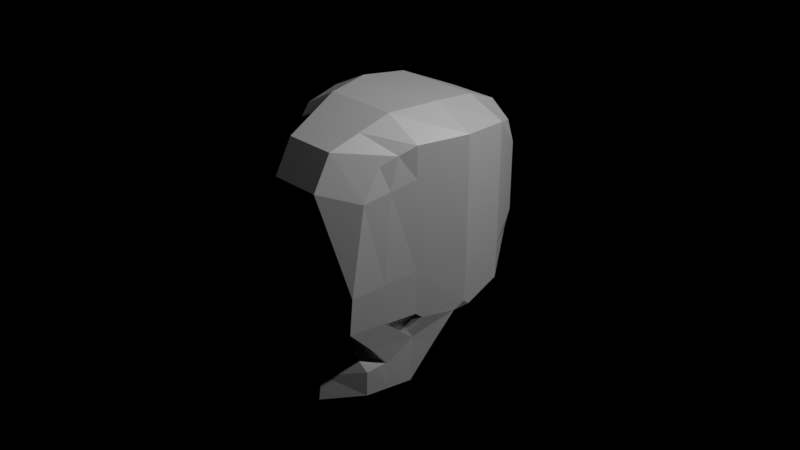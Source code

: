 # Source: head.blend  (saved by Blender 2.91.10; exported with 4.5.12 LTS)
import bpy
from mathutils import Matrix  # noqa: F401  (used for matrix-valued properties, if any)

bpy.ops.wm.read_factory_settings(use_empty=True)
scene = bpy.context.scene
scene.name = 'Scene'

# ---- collections
col_collection = bpy.data.collections.new('Collection'); scene.collection.children.link(col_collection)

# ---- materials (node trees are filled in below, after node groups)
mat_material = bpy.data.materials.new('Material')
mat_material.alpha_threshold = 0.0
mat_material.use_transparent_shadow = False
mat_material.line_color = (0.0, 0.0, 0.0, 1.0)

# ---- material node trees
mat_material.use_nodes = True; mat_material.node_tree.nodes.clear()
_N = mat_material.node_tree.nodes; _L = mat_material.node_tree.links
n0 = _N.new('ShaderNodeOutputMaterial'); n0.name = 'Material Output'; n0.location = (300, 300)
n1 = _N.new('ShaderNodeBsdfPrincipled'); n1.name = 'Principled BSDF'; n1.location = (10, 300)
n1.distribution = 'GGX'
n1.subsurface_method = 'BURLEY'
n1.inputs[1].default_value = 0.3475
n1.inputs[2].default_value = 0.4
n1.inputs[3].default_value = 1.45
n1.inputs[27].default_value = (0.0, 0.0, 0.0, 1.0)
n1.inputs[28].default_value = 1.0
_L.new(n1.outputs[0], n0.inputs[0])
n0.is_active_output = True

# ---- world
world_world = bpy.data.worlds.new('World'); scene.world = world_world
world_world.use_nodes = True; world_world.node_tree.nodes.clear()
_N = world_world.node_tree.nodes; _L = world_world.node_tree.links
n0 = _N.new('ShaderNodeOutputWorld'); n0.name = 'World Output'; n0.location = (300, 300)
n0.is_active_output = True
world_world.color = (0.214, 0.06734, 0.1718)
world_world.use_sun_shadow = False
world_world.sun_shadow_jitter_overblur = 0.0

# ---- cameras
cam_camera = bpy.data.cameras.new('Camera')
cam_camera.clip_end = 100.0
cam_camera.ortho_scale = 7.314

# ---- lights
light_light = bpy.data.lights.new('Light', 'POINT')
light_light.transmission_factor = 0.0
light_light.energy = 1000.0
light_light.shadow_soft_size = 0.1
light_light.shadow_maximum_resolution = 0.006
light_light.use_absolute_resolution = True

# ---- meshes
me_cube = bpy.data.meshes.new('Cube')
me_cube.from_pydata([(0.6008, 0.9141, 1.0), (0.6008, 0.9289, -0.2097), (0.6008, -0.8069, 1.0), (-0.6008, 0.9141, 1.0), (-0.6008, 0.9289, -0.2097), (-0.6008, -0.8069, 1.0), (0.9394, 0.0, 1.193), (-0.9394, 0.0, 1.193), (0.6008, 1.0, -0.002957), (-0.6008, -1.158, -0.2309), (0.6008, -1.158, -0.2309), (-0.6008, 1.0, -0.002957), (0.9394, 0.0, -0.1496), (-0.9394, 0.0, -0.1496), (0.7705, -0.4988, 1.17), (-0.7705, -0.4988, 1.17), (-0.7705, -0.4988, -0.1172), (0.7705, -0.4988, -0.1172), (0.2781, 1.045, -0.2097), (-0.2781, 1.045, -0.2097), (0.2781, -1.115, 1.128), (-0.2781, -1.115, 1.128), (-0.2781, 1.03, 1.113), (0.2781, 1.03, 1.113), (0.5075, -0.01928, -0.4897), (-0.5075, -0.01928, -0.4897), (-0.5075, 0.0, 1.402), (0.5075, 0.0, 1.402), (-0.2781, 1.116, -0.002957), (0.2781, 1.116, -0.002957), (0.2781, -1.225, -0.2309), (-0.2781, -1.225, -0.2309), (0.3931, -0.4988, -1.4), (-0.3931, -0.4988, -1.4), (-0.3931, -0.4988, 1.379), (0.3931, -0.4988, 1.379), (-0.2781, -1.289, -0.6526), (0.2781, -1.289, -0.6526), (-0.6008, -1.0, 0.6825), (0.6008, 1.0, 0.7413), (0.6008, -1.0, 0.6825), (-0.6008, 1.0, 0.7413), (0.9394, 0.0, 0.8468), (-0.9394, 0.0, 0.8468), (-0.7705, -0.4988, 0.8378), (0.7705, -0.4988, 0.8378), (-0.2781, 1.116, 0.8249), (0.2781, 1.116, 0.8249), (0.2781, -1.308, 0.7777), (-0.2781, -1.308, 0.7777), (-0.8817, 0.5003, 1.165), (0.8817, 0.4897, -0.4994), (-0.8817, 0.4897, -0.4994), (0.8817, 0.5003, 1.165), (0.8817, 0.5003, -0.1201), (-0.8817, 0.5003, -0.1201), (0.4684, 0.5003, 1.341), (-0.4684, 0.5003, 1.341), (-0.4684, 0.4897, -0.4197), (0.4684, 0.4897, -0.4197), (0.8817, 0.5003, 0.8333), (-0.8817, 0.5003, 0.8333), (-0.6008, -0.991, -1.113), (0.2781, -1.298, -1.158), (0.6008, -0.9905, -1.113), (-0.2781, -1.298, -1.158), (-0.467, -1.076, -0.8826), (0.2414, -1.338, -0.9317), (0.4669, -1.075, -0.8825), (-0.2414, -1.338, -0.9317), (0.5642, -0.8736, -0.8448), (-0.564, -0.8744, -0.8449), (-0.4503, -0.259, -0.9449), (0.4503, -0.259, -0.9449), (0.5137, -1.001, -1.46), (0.6008, -0.9978, -1.375), (-0.5137, -1.001, -1.46), (-0.6008, -0.9979, -1.375), (-0.8586, -0.01928, -0.6081), (-0.9043, -0.1189, -0.6336), (-0.9394, -0.01595, -0.5514), (-0.9303, 0.06144, -0.6138), (0.9044, -0.1188, -0.6336), (0.8586, -0.01928, -0.6081), (0.9303, 0.06144, -0.6138), (0.9394, -0.01595, -0.5514), (-0.7478, -0.5539, -1.328), (-0.6839, -0.4988, -1.4), (0.6839, -0.4988, -1.4), (0.7478, -0.5537, -1.327), (-0.2927, -1.242, -1.492), (-0.2781, -1.338, -1.425), (0.2781, -1.338, -1.425), (0.2927, -1.242, -1.492), (0.8224, -0.3292, -0.9732), (0.7713, -0.259, -1.003), (-0.8224, -0.329, -0.9728), (-0.7713, -0.259, -1.003), (0.7915, -0.4392, -0.628), (0.768, -0.506, -0.5765), (-0.7914, -0.4395, -0.628), (-0.768, -0.5059, -0.5765), (-0.5768, -0.8202, -0.9512), (0.5769, -0.8196, -0.9506), (0.6181, -0.6444, -0.8243), (-0.619, -0.6419, -0.8239), (0.5349, -0.9767, -0.6941), (-0.5349, -0.9768, -0.6941), (0.7091, -0.5548, -0.6529), (-0.7092, -0.5544, -0.6529), (0.2598, -1.313, -0.7922), (-0.2598, -1.313, -0.7921), (0.2598, -1.318, -1.045), (0.5338, -1.033, -0.998), (-0.2598, -1.318, -1.045), (-0.5339, -1.033, -0.998), (-0.5988, -0.75, -1.43), (-0.6743, -0.7759, -1.351), (0.5988, -0.75, -1.43), (0.6743, -0.7758, -1.351), (0.3429, -0.8705, -1.446), (-0.3429, -0.8705, -1.446), (0.6279, -0.8895, -1.088), (-0.6278, -0.89, -1.088), (0.5156, -0.9745, -0.8637), (0.5554, -0.9263, -0.9743), (-0.5155, -0.975, -0.8638), (-0.5553, -0.9267, -0.9746), (-0.6277, -0.7444, -0.6721), (0.6339, -0.7444, -0.6707), (-0.4788, -1.056, -0.7812), (0.4796, -1.054, -0.779), (0.6856, -0.6528, 1.085), (0.6856, -0.8285, -0.1741), (0.2689, -1.301, -0.7224), (-0.2689, -1.301, -0.7224), (-0.6856, -0.6528, 1.085), (-0.6856, -0.8285, -0.1741), (0.3356, -0.8069, 1.253), (-0.3356, -0.8069, 1.253), (-0.6856, -0.7494, 0.7602), (0.6856, -0.7494, 0.7602), (-0.6488, -0.7916, -1.053), (-0.6576, -0.7822, -1.07), (-0.6522, -0.7992, -1.064), (0.6577, -0.7816, -1.069), (0.6489, -0.791, -1.053), (0.6523, -0.7986, -1.064), (0.7206, -0.538, -0.8449), (0.734, -0.5195, -0.8525), (0.7325, -0.5246, -0.8372), (-0.735, -0.5171, -0.8523), (-0.7216, -0.5357, -0.8447), (-0.7335, -0.5223, -0.8369), (0.5802, -1.165, -0.6358), (0.585, -1.181, -0.6195), (0.5748, -1.185, -0.6309), (-0.585, -1.181, -0.6195), (-0.5802, -1.165, -0.6358), (-0.5748, -1.185, -0.6309), (-0.6712, -0.8216, -0.6106), (-0.6765, -0.8306, -0.5926), (-0.6792, -0.8204, -0.6025), (0.6765, -0.8306, -0.5926), (0.6716, -0.8211, -0.6108), (0.6792, -0.8204, -0.6025), (-0.6135, -0.9794, -0.8477), (-0.6213, -0.9688, -0.8446), (-0.7058, -0.6738, -0.7225), (-0.7064, -0.6713, -0.7197), (-0.6964, -0.6786, -0.7276), (-0.6145, -0.9657, -0.8445), (0.6135, -0.9791, -0.8476), (0.6146, -0.9654, -0.8444), (0.6214, -0.9685, -0.8445), (0.6961, -0.6796, -0.7278), (0.7058, -0.6725, -0.7198), (0.7052, -0.675, -0.7226)], [], [(139, 136, 5, 21), (49, 21, 5, 38), (61, 50, 3, 41), (116, 121, 90, 76), (141, 132, 2, 40), (47, 23, 0, 39), (60, 53, 6, 42), (51, 54, 12, 85, 84), (44, 15, 7, 43), (57, 50, 7, 26), (25, 24, 73, 72), (24, 83, 95, 73), (18, 29, 8, 1), (80, 79, 100, 101, 16, 13), (52, 55, 11, 4), (122, 64, 75, 119), (71, 105, 102), (81, 80, 13, 55, 52), (140, 136, 15, 44), (42, 6, 14, 45), (121, 120, 93, 90), (26, 7, 15, 34), (107, 71, 126, 130), (59, 51, 84, 83, 24), (68, 124, 131), (52, 58, 25, 78, 81), (99, 108, 98), (67, 68, 131, 110), (36, 37, 30, 31), (6, 27, 35, 14), (27, 26, 34, 35), (72, 73, 32, 33), (120, 118, 74, 93), (4, 11, 28, 19), (19, 28, 29, 18), (53, 56, 27, 6), (56, 57, 26, 27), (78, 25, 72, 97), (58, 59, 24, 25), (41, 3, 22, 46), (46, 22, 23, 47), (91, 65, 62, 77), (92, 63, 65, 91), (40, 2, 20, 48), (48, 20, 21, 49), (132, 138, 20, 2), (138, 139, 21, 20), (30, 48, 49, 31), (10, 40, 48, 30), (28, 46, 47, 29), (11, 41, 46, 28), (12, 42, 45, 17), (137, 140, 44, 16), (16, 44, 43, 13), (54, 60, 42, 12), (29, 47, 39, 8), (133, 141, 40, 10), (55, 61, 41, 11), (31, 49, 38, 9), (13, 43, 61, 55), (8, 39, 60, 54), (19, 18, 59, 58), (4, 19, 58, 52), (23, 22, 57, 56), (0, 23, 56, 53), (32, 88, 118, 120), (1, 8, 54, 51), (22, 3, 50, 57), (18, 1, 51, 59), (39, 0, 53, 60), (43, 7, 50, 61), (112, 113, 68, 67), (135, 134, 37, 36), (161, 157, 9, 137), (104, 129, 106, 70), (134, 106, 154, 156, 37), (145, 147, 122, 119, 89), (82, 85, 12, 17, 99, 98), (108, 129, 104), (75, 64, 63, 92), (100, 153, 152, 105, 109), (115, 114, 69, 66), (114, 112, 67, 69), (68, 66, 69, 67), (74, 118, 119, 75), (101, 162, 161, 137, 16), (117, 123, 144, 143, 86), (103, 125, 122, 147, 146), (66, 69, 111, 130), (97, 72, 33, 87), (73, 95, 88, 32), (78, 79, 80, 81), (82, 83, 84, 85), (116, 76, 77, 117), (93, 74, 75, 92), (95, 83, 82, 94), (97, 87, 86, 96), (118, 88, 89, 119), (78, 97, 96, 79), (88, 95, 94, 89), (76, 90, 91, 77), (90, 93, 92, 91), (104, 70, 103), (94, 82, 98, 150, 149), (86, 143, 151, 96), (89, 94, 149, 145), (96, 151, 153, 100, 79), (100, 109, 101), (106, 129, 164, 154), (107, 135, 36, 159, 158), (165, 164, 129, 108, 99), (69, 67, 110, 111), (160, 128, 107, 158), (155, 163, 133, 10), (77, 62, 123, 117), (125, 124, 68, 113), (87, 116, 117, 86), (65, 63, 112, 114), (62, 65, 114, 115), (63, 64, 113, 112), (126, 71, 102, 127), (33, 32, 120, 121), (108, 104, 148, 150, 98), (87, 33, 121, 116), (103, 70, 124, 125), (66, 126, 127, 115), (104, 103, 146, 148), (113, 64, 122, 125), (152, 142, 102, 105), (62, 115, 127, 123), (71, 107, 128, 105), (105, 128, 109), (109, 128, 160, 162, 101), (111, 135, 107, 130), (130, 126, 66), (37, 156, 155, 10, 30), (131, 124, 70, 106), (131, 106, 134, 110), (111, 110, 134, 135), (17, 45, 141, 133), (9, 38, 140, 137), (35, 34, 139, 138), (14, 35, 138, 132), (38, 5, 136, 140), (45, 14, 132, 141), (34, 15, 136, 139), (157, 159, 36, 31, 9), (163, 165, 99, 17, 133), (172, 147, 145, 174), (172, 173, 146, 147), (173, 175, 148, 146), (166, 167, 143, 144), (166, 171, 158, 159), (167, 168, 151, 143), (151, 162, 161, 153), (170, 169, 162, 160), (170, 171, 142, 152), (102, 142, 144, 123, 127), (175, 176, 150, 148), (150, 163, 165, 149), (174, 145, 149, 177), (160, 158, 171, 170), (152, 153, 169, 170), (157, 161, 168, 167), (144, 142, 171, 166), (159, 157, 167, 166), (155, 174, 177, 163), (164, 165, 176, 175), (154, 164, 175, 173), (156, 154, 173, 172), (156, 172, 174, 155)])
_uv = me_cube.uv_layers.new(name='UVMap')
_uv.uv.foreach_set('vector', [0.7917, 0.7187, 0.875, 0.7187, 0.875, 0.75, 0.7917, 0.75, 0.5927, 0.9167, 0.625, 0.9167, 0.625, 1.0, 0.5927, 1.0, 0.5927, 0.1875, 0.625, 0.1875, 0.625, 0.25, 0.5927, 0.25, 0.1483, 0.714, 0.2083, 0.7147, 0.2083, 0.7421, 0.1524, 0.7407, 0.5927, 0.7187, 0.625, 0.7187, 0.625, 0.75, 0.5927, 0.75, 0.5927, 0.4167, 0.625, 0.4167, 0.625, 0.5, 0.5927, 0.5, 0.5927, 0.5625, 0.625, 0.5625, 0.625, 0.625, 0.5927, 0.625, 0.375, 0.5625, 0.4996, 0.5625, 0.4996, 0.625, 0.3965, 0.625, 0.375, 0.6151, 0.5927, 0.06265, 0.625, 0.06265, 0.625, 0.125, 0.5927, 0.125, 0.7917, 0.5625, 0.875, 0.5625, 0.875, 0.625, 0.7917, 0.625, 0.2083, 0.625, 0.2917, 0.625, 0.2917, 0.6562, 0.2083, 0.6562, 0.2917, 0.625, 0.3594, 0.625, 0.3578, 0.6562, 0.2917, 0.6562, 0.375, 0.4167, 0.4996, 0.4167, 0.4996, 0.5, 0.375, 0.5, 0.3965, 0.125, 0.3908, 0.112, 0.4416, 0.07036, 0.4564, 0.06265, 0.4996, 0.06265, 0.4996, 0.125, 0.375, 0.1875, 0.4996, 0.1875, 0.4996, 0.25, 0.375, 0.25, 0.4171, 0.7425, 0.4123, 0.75, 0.3837, 0.75, 0.3842, 0.7229, 0.4344, 0.01072, 0.4357, 0.03339, 0.4299, 0.01424, 0.375, 0.1349, 0.3965, 0.125, 0.4996, 0.125, 0.4996, 0.1875, 0.375, 0.1875, 0.5927, 0.03133, 0.625, 0.03133, 0.625, 0.06265, 0.5927, 0.06265, 0.5927, 0.625, 0.625, 0.625, 0.625, 0.6873, 0.5927, 0.6873, 0.2083, 0.7147, 0.2917, 0.7147, 0.2917, 0.7421, 0.2083, 0.7421, 0.7917, 0.625, 0.875, 0.625, 0.875, 0.6873, 0.7917, 0.6873, 0.4451, 0.002429, 0.4344, 0.01072, 0.4316, 0.005362, 0.4316, 0.0004243, 0.2917, 0.5625, 0.375, 0.5625, 0.375, 0.6151, 0.3594, 0.625, 0.2917, 0.625, 0.4316, 0.75, 0.4342, 0.7446, 0.4345, 0.75, 0.125, 0.5625, 0.2083, 0.5625, 0.2083, 0.625, 0.1406, 0.625, 0.125, 0.6151, 0.4565, 0.6892, 0.4522, 0.6912, 0.4522, 0.681, 0.4313, 0.8333, 0.4316, 0.75, 0.4345, 0.75, 0.4407, 0.8333, 0.4491, 0.9167, 0.45, 0.8333, 0.4996, 0.8333, 0.4996, 0.9167, 0.625, 0.625, 0.7083, 0.625, 0.7083, 0.6873, 0.625, 0.6873, 0.7083, 0.625, 0.7917, 0.625, 0.7917, 0.6873, 0.7083, 0.6873, 0.2083, 0.6562, 0.2917, 0.6562, 0.2917, 0.6873, 0.2083, 0.6873, 0.2917, 0.7147, 0.3517, 0.714, 0.3476, 0.7407, 0.2917, 0.7421, 0.375, 0.25, 0.4996, 0.25, 0.4996, 0.3333, 0.375, 0.3333, 0.375, 0.3333, 0.4996, 0.3333, 0.4996, 0.4167, 0.375, 0.4167, 0.625, 0.5625, 0.7083, 0.5625, 0.7083, 0.625, 0.625, 0.625, 0.7083, 0.5625, 0.7917, 0.5625, 0.7917, 0.625, 0.7083, 0.625, 0.1406, 0.625, 0.2083, 0.625, 0.2083, 0.6562, 0.1422, 0.6562, 0.2083, 0.5625, 0.2917, 0.5625, 0.2917, 0.625, 0.2083, 0.625, 0.5927, 0.25, 0.625, 0.25, 0.625, 0.3333, 0.5927, 0.3333, 0.5927, 0.3333, 0.625, 0.3333, 0.625, 0.4167, 0.5927, 0.4167, 0.3839, 0.9167, 0.4133, 0.9167, 0.4093, 1.0, 0.383, 1.0, 0.3837, 0.8333, 0.4127, 0.8333, 0.4133, 0.9167, 0.3839, 0.9167, 0.5927, 0.75, 0.625, 0.75, 0.625, 0.8333, 0.5927, 0.8333, 0.5927, 0.8333, 0.625, 0.8333, 0.625, 0.9167, 0.5927, 0.9167, 0.625, 0.7187, 0.7083, 0.7187, 0.7083, 0.75, 0.625, 0.75, 0.7083, 0.7187, 0.7917, 0.7187, 0.7917, 0.75, 0.7083, 0.75, 0.4996, 0.8333, 0.5927, 0.8333, 0.5927, 0.9167, 0.4996, 0.9167, 0.4996, 0.75, 0.5927, 0.75, 0.5927, 0.8333, 0.4996, 0.8333, 0.4996, 0.3333, 0.5927, 0.3333, 0.5927, 0.4167, 0.4996, 0.4167, 0.4996, 0.25, 0.5927, 0.25, 0.5927, 0.3333, 0.4996, 0.3333, 0.4996, 0.625, 0.5927, 0.625, 0.5927, 0.6873, 0.4996, 0.6873, 0.4996, 0.03133, 0.5927, 0.03133, 0.5927, 0.06265, 0.4996, 0.06265, 0.4996, 0.06265, 0.5927, 0.06265, 0.5927, 0.125, 0.4996, 0.125, 0.4996, 0.5625, 0.5927, 0.5625, 0.5927, 0.625, 0.4996, 0.625, 0.4996, 0.4167, 0.5927, 0.4167, 0.5927, 0.5, 0.4996, 0.5, 0.4996, 0.7187, 0.5927, 0.7187, 0.5927, 0.75, 0.4996, 0.75, 0.4996, 0.1875, 0.5927, 0.1875, 0.5927, 0.25, 0.4996, 0.25, 0.4996, 0.9167, 0.5927, 0.9167, 0.5927, 1.0, 0.4996, 1.0, 0.4996, 0.125, 0.5927, 0.125, 0.5927, 0.1875, 0.4996, 0.1875, 0.4996, 0.5, 0.5927, 0.5, 0.5927, 0.5625, 0.4996, 0.5625, 0.2083, 0.5, 0.2917, 0.5, 0.2917, 0.5625, 0.2083, 0.5625, 0.125, 0.5, 0.2083, 0.5, 0.2083, 0.5625, 0.125, 0.5625, 0.7083, 0.5, 0.7917, 0.5, 0.7917, 0.5625, 0.7083, 0.5625, 0.625, 0.5, 0.7083, 0.5, 0.7083, 0.5625, 0.625, 0.5625, 0.2917, 0.6873, 0.3559, 0.6873, 0.3517, 0.714, 0.2917, 0.7147, 0.375, 0.5, 0.4996, 0.5, 0.4996, 0.5625, 0.375, 0.5625, 0.7917, 0.5, 0.875, 0.5, 0.875, 0.5625, 0.7917, 0.5625, 0.2917, 0.5, 0.375, 0.5, 0.375, 0.5625, 0.2917, 0.5625, 0.5927, 0.5, 0.625, 0.5, 0.625, 0.5625, 0.5927, 0.5625, 0.5927, 0.125, 0.625, 0.125, 0.625, 0.1875, 0.5927, 0.1875, 0.422, 0.8333, 0.4219, 0.75, 0.4316, 0.75, 0.4313, 0.8333, 0.4446, 0.9167, 0.4453, 0.8333, 0.45, 0.8333, 0.4491, 0.9167, 0.4556, 0.03042, 0.4549, 0.0, 0.4996, 0.0, 0.4996, 0.03133, 0.4376, 0.717, 0.4483, 0.7211, 0.4477, 0.7476, 0.4369, 0.7392, 0.4453, 0.8333, 0.4492, 0.7542, 0.4506, 0.758, 0.4508, 0.7608, 0.45, 0.8333, 0.4208, 0.7338, 0.4214, 0.7357, 0.4171, 0.7425, 0.3842, 0.7229, 0.3848, 0.6957, 0.3911, 0.6379, 0.3965, 0.625, 0.4996, 0.625, 0.4996, 0.6873, 0.4576, 0.6873, 0.4427, 0.6796, 0.4487, 0.7011, 0.4483, 0.7211, 0.4376, 0.717, 0.3837, 0.75, 0.4123, 0.75, 0.4127, 0.8333, 0.3837, 0.8333, 0.4416, 0.07036, 0.3932, 0.127, 0.3947, 0.1217, 0.4357, 0.03339, 0.4476, 0.05933, 0.419, 1.0, 0.4222, 0.9167, 0.4312, 0.9167, 0.4288, 1.0, 0.4222, 0.9167, 0.422, 0.8333, 0.4313, 0.8333, 0.4312, 0.9167, 0.0, 0.0, 0.0, 0.0, 0.0, 0.0, 0.0, 0.0, 0.3476, 0.7407, 0.3517, 0.714, 0.3842, 0.7229, 0.3837, 0.75, 0.4552, 0.0608, 0.4545, 0.03136, 0.4556, 0.03042, 0.4996, 0.03133, 0.4996, 0.06265, 0.3837, 0.02714, 0.4131, 0.01246, 0.4166, 0.02368, 0.416, 0.02578, 0.3843, 0.05428, 0.4324, 0.7357, 0.4271, 0.7429, 0.4171, 0.7425, 0.4214, 0.7357, 0.4227, 0.735, 0.4288, 1.0, 0.4312, 0.9167, 0.4402, 0.9167, 0.4316, 1.0, 0.1422, 0.6562, 0.2083, 0.6562, 0.2083, 0.6873, 0.1441, 0.6873, 0.2917, 0.6562, 0.3578, 0.6562, 0.3559, 0.6873, 0.2917, 0.6873, 0.1406, 0.625, 0.125, 0.6289, 0.1299, 0.625, 0.1278, 0.625, 0.3911, 0.6379, 0.3822, 0.6285, 0.375, 0.6151, 0.3965, 0.625, 0.1483, 0.714, 0.1524, 0.7407, 0.125, 0.7488, 0.125, 0.7211, 0.2917, 0.7421, 0.3476, 0.7407, 0.375, 0.75, 0.2947, 0.75, 0.3578, 0.6562, 0.3594, 0.625, 0.3911, 0.6379, 0.389, 0.6682, 0.1422, 0.6562, 0.1441, 0.6873, 0.125, 0.6855, 0.125, 0.6565, 0.3517, 0.714, 0.3559, 0.6873, 0.3848, 0.6957, 0.3842, 0.7229, 0.375, 0.125, 0.125, 0.6562, 0.1947, 0.5182, 0.3908, 0.112, 0.3559, 0.6873, 0.3578, 0.6562, 0.389, 0.6682, 0.3848, 0.6957, 0.1524, 0.7407, 0.2083, 0.7421, 0.2053, 0.75, 0.125, 0.75, 0.2083, 0.7421, 0.2917, 0.7421, 0.2917, 0.75, 0.2083, 0.75, 0.4376, 0.717, 0.4369, 0.7392, 0.4278, 0.7322, 0.389, 0.6682, 0.3911, 0.6379, 0.4427, 0.6796, 0.4293, 0.7014, 0.4269, 0.7008, 0.3843, 0.05428, 0.416, 0.02578, 0.382, 0.1473, 0.1947, 0.5182, 0.3848, 0.6957, 0.389, 0.6682, 0.4269, 0.7008, 0.4181, 0.7242, 0.1947, 0.5182, 0.382, 0.1473, 0.3932, 0.127, 0.4416, 0.07036, 0.3908, 0.112, 0.4416, 0.07036, 0.4697, 0.02103, 0.4564, 0.06265, 0.4477, 0.7476, 0.4483, 0.7211, 0.4556, 0.7194, 0.4553, 0.7498, 0.4466, 0.9958, 0.4446, 0.9167, 0.4491, 0.9167, 0.4484, 0.9892, 0.4482, 0.992, 0.4565, 0.7182, 0.4556, 0.7194, 0.4483, 0.7211, 0.4487, 0.7011, 0.4565, 0.6892, 0.4312, 0.9167, 0.4313, 0.8333, 0.4407, 0.8333, 0.4402, 0.9167, 0.4536, 0.03007, 0.4462, 0.02724, 0.4494, 0.001215, 0.4533, 0.0001058, 0.4572, 0.75, 0.4576, 0.7191, 0.4996, 0.7187, 0.4996, 0.75, 0.383, 0.0, 0.4093, 0.0, 0.4131, 0.01246, 0.3837, 0.02714, 0.4271, 0.7429, 0.4342, 0.7446, 0.4316, 0.75, 0.4219, 0.75, 0.1441, 0.6873, 0.1483, 0.714, 0.125, 0.7211, 0.125, 0.6934, 0.4133, 0.9167, 0.4127, 0.8333, 0.422, 0.8333, 0.4222, 0.9167, 0.4093, 1.0, 0.4133, 0.9167, 0.4222, 0.9167, 0.419, 1.0, 0.4127, 0.8333, 0.4123, 0.75, 0.4219, 0.75, 0.422, 0.8333, 0.4316, 0.005362, 0.4344, 0.01072, 0.4299, 0.01424, 0.4245, 0.007119, 0.2083, 0.6873, 0.2917, 0.6873, 0.2917, 0.7147, 0.2083, 0.7147, 0.4487, 0.7011, 0.4376, 0.717, 0.4294, 0.7036, 0.4293, 0.7014, 0.4427, 0.6796, 0.1441, 0.6873, 0.2083, 0.6873, 0.2083, 0.7147, 0.1483, 0.714, 0.4324, 0.7357, 0.4369, 0.7392, 0.4342, 0.7446, 0.4271, 0.7429, 0.4288, 0.0, 0.4316, 0.005362, 0.4245, 0.007119, 0.419, 0.0, 0.4376, 0.717, 0.4278, 0.7322, 0.4198, 0.7256, 0.4294, 0.7036, 0.4219, 0.75, 0.4123, 0.75, 0.4171, 0.7425, 0.4271, 0.7429, 0.3947, 0.1217, 0.4176, 0.02435, 0.4253, 0.01775, 0.4357, 0.03339, 0.4093, 1.0, 0.419, 1.0, 0.4245, 0.007119, 0.4131, 0.01246, 0.4344, 0.01072, 0.4451, 0.002429, 0.4462, 0.02724, 0.4357, 0.03339, 0.4357, 0.03339, 0.4462, 0.02724, 0.4471, 0.04903, 0.4471, 0.04903, 0.4462, 0.02724, 0.4536, 0.03007, 0.4545, 0.03136, 0.4552, 0.0608, 0.4402, 0.9167, 0.4446, 0.9167, 0.4451, 0.002429, 0.4316, 1.0, 0.4316, 0.0004243, 0.4316, 0.005362, 0.4288, 0.0, 0.45, 0.8333, 0.4558, 0.7527, 0.4572, 0.75, 0.4996, 0.75, 0.4996, 0.8333, 0.4345, 0.75, 0.4342, 0.7446, 0.4369, 0.7392, 0.4476, 0.75, 0.4345, 0.75, 0.4492, 0.7542, 0.4453, 0.8333, 0.4407, 0.8333, 0.4402, 0.9167, 0.4407, 0.8333, 0.4453, 0.8333, 0.4446, 0.9167, 0.4996, 0.6873, 0.5927, 0.6873, 0.5927, 0.7187, 0.4996, 0.7187, 0.4996, 0.0, 0.5927, 0.0, 0.5927, 0.03133, 0.4996, 0.03133, 0.7083, 0.6873, 0.7917, 0.6873, 0.7917, 0.7187, 0.7083, 0.7187, 0.625, 0.6873, 0.7083, 0.6873, 0.7083, 0.7187, 0.625, 0.7187, 0.5927, 0.0, 0.625, 0.0, 0.625, 0.03133, 0.5927, 0.03133, 0.5927, 0.6873, 0.625, 0.6873, 0.625, 0.7187, 0.5927, 0.7187, 0.7917, 0.6873, 0.875, 0.6873, 0.875, 0.7187, 0.7917, 0.7187, 0.4497, 0.9919, 0.4484, 0.9892, 0.4491, 0.9167, 0.4996, 0.9167, 0.4996, 1.0, 0.4576, 0.7191, 0.4566, 0.7181, 0.4576, 0.6873, 0.4996, 0.6873, 0.4996, 0.7187, 0.4386, 0.7442, 0.4214, 0.7357, 0.4208, 0.7338, 0.439, 0.7419, 0.4361, 0.7482, 0.4352, 0.7418, 0.4198, 0.7256, 0.4214, 0.7357, 0.4376, 0.7377, 0.4425, 0.7115, 0.4294, 0.7036, 0.4198, 0.7256, 0.4325, 0.5065, 0.4329, 0.5088, 0.416, 0.02578, 0.4166, 0.02368, 0.4325, 0.5065, 0.4329, 0.5082, 0.4482, 0.992, 0.4484, 0.9892, 0.4355, 0.01289, 0.4188, 0.08888, 0.382, 0.1473, 0.416, 0.02578, 0.382, 0.1473, 0.4545, 0.03136, 0.4556, 0.03042, 0.3932, 0.127, 0.4241, 0.07587, 0.4238, 0.07917, 0.4545, 0.03136, 0.4536, 0.03007, 0.4241, 0.07587, 0.4355, 0.01223, 0.4176, 0.02435, 0.3947, 0.1217, 0.4299, 0.01424, 0.418, 0.02408, 0.4166, 0.02368, 0.4131, 0.01246, 0.4245, 0.007119, 0.4425, 0.7115, 0.4429, 0.7098, 0.4293, 0.7014, 0.4294, 0.7036, 0.4293, 0.7014, 0.4576, 0.7191, 0.4566, 0.7181, 0.4269, 0.7008, 0.4377, 0.7371, 0.4181, 0.7242, 0.4269, 0.7008, 0.4423, 0.71, 0.4536, 0.03007, 0.4533, 0.0001058, 0.4355, 0.01223, 0.4241, 0.07587, 0.3947, 0.1217, 0.3932, 0.127, 0.4238, 0.07917, 0.4241, 0.07587, 0.4549, 0.0, 0.4556, 0.03042, 0.4188, 0.08888, 0.4355, 0.01289, 0.4166, 0.02368, 0.4176, 0.02435, 0.4329, 0.5082, 0.4325, 0.5065, 0.4484, 0.9892, 0.4497, 0.9919, 0.4329, 0.5088, 0.4325, 0.5065, 0.4572, 0.75, 0.4377, 0.7371, 0.4423, 0.71, 0.4576, 0.7191, 0.4556, 0.7194, 0.4565, 0.7182, 0.4429, 0.7098, 0.4425, 0.7115, 0.4553, 0.7498, 0.4556, 0.7194, 0.4425, 0.7115, 0.4376, 0.7377, 0.4508, 0.7608, 0.4506, 0.758, 0.4352, 0.7418, 0.4361, 0.7482, 0.4558, 0.7527, 0.4386, 0.7442, 0.439, 0.7419, 0.4572, 0.75])
me_cube.materials.append(mat_material)
me_cube.use_remesh_preserve_volume = False
me_cube.use_remesh_preserve_attributes = False
me_cube.use_mirror_vertex_groups = False
me_cube.update()

# ---- objects
ob_cube = bpy.data.objects.new('Cube', me_cube)
ob_light = bpy.data.objects.new('Light', light_light)
ob_camera = bpy.data.objects.new('Camera', cam_camera)

# ---- transforms, parenting, visibility, modifiers, constraints
ob_cube.location = (0.0, 0.0, 0.0)
ob_cube.lock_rotations_4d = False
ob_cube.empty_display_type = 'ARROWS'
ob_cube.lineart.crease_threshold = 0.0
ob_light.location = (4.076, 1.005, 5.904)
ob_light.rotation_euler = (0.6503, 0.05522, 1.866)
ob_light.lock_rotations_4d = False
ob_light.empty_display_type = 'ARROWS'
ob_light.color = (0.0, 0.0, 0.0, 0.0)
ob_light.lineart.crease_threshold = 0.0
ob_camera.location = (7.359, -6.926, 4.958)
ob_camera.rotation_euler = (1.109, 0.0, 0.8149)
ob_camera.lock_rotations_4d = False
ob_camera.empty_display_type = 'ARROWS'
ob_camera.color = (0.0, 0.0, 0.0, 0.0)
ob_camera.display_type = 'WIRE'
ob_camera.lineart.crease_threshold = 0.0

# ---- collection membership
col_collection.objects.link(ob_cube)
col_collection.objects.link(ob_light)
col_collection.objects.link(ob_camera)

# ---- scene / render settings (as saved in the file)
scene.camera = ob_camera
scene.frame_start = 1; scene.frame_end = 250; scene.frame_set(0)
scene.render.engine = 'BLENDER_EEVEE_NEXT'
scene.cycles.use_denoising = False
scene.cycles.samples = 128
scene.cycles.sampling_pattern = 'TABULATED_SOBOL'
scene.cycles.use_adaptive_sampling = False
scene.cycles.use_light_tree = False
scene.view_settings.view_transform = 'Filmic'
bpy.context.view_layer.update()
